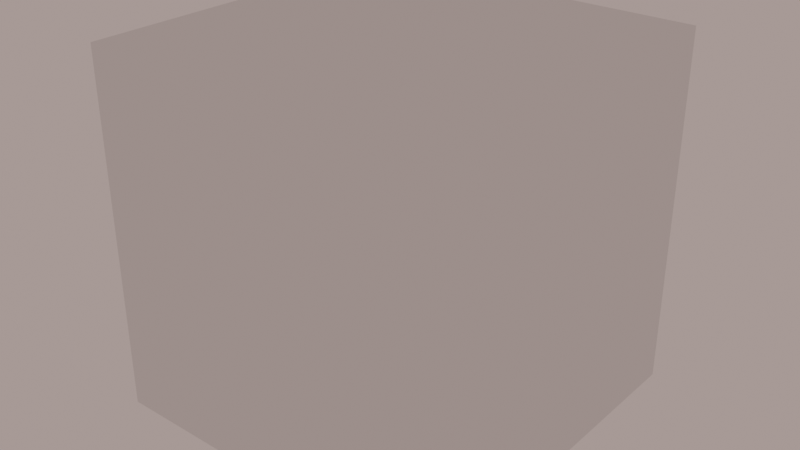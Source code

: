# Source: AN_EXAMPLE_get_size_through_bounding_box.blend  (saved by Blender 2.80.75; exported with 4.5.12 LTS)
import bpy
from mathutils import Matrix  # noqa: F401  (used for matrix-valued properties, if any)

bpy.ops.wm.read_factory_settings(use_empty=True)
scene = bpy.context.scene
scene.name = 'Scene'

# ---- world
world_world = bpy.data.worlds.new('World'); scene.world = world_world
world_world.use_nodes = True; world_world.node_tree.nodes.clear()
_N = world_world.node_tree.nodes; _L = world_world.node_tree.links
n0 = _N.new('ShaderNodeOutputWorld'); n0.name = 'World Output'; n0.location = (300, 300)
n1 = _N.new('ShaderNodeBackground'); n1.name = 'Background'; n1.location = (11, 278)
n1.inputs[0].default_value = (0.8, 0.6097, 0.5656, 1.0)
n1.inputs[1].default_value = 0.5
_L.new(n1.outputs[0], n0.inputs[0])
n0.is_active_output = True
world_world.color = (0.05088, 0.05088, 0.05088)
world_world.use_sun_shadow = False
world_world.sun_shadow_jitter_overblur = 0.0

# ---- meshes
me_cube = bpy.data.meshes.new('Cube')
me_cube.from_pydata([(-1.0, -1.0, -1.0), (-1.0, -1.0, 1.0), (-1.0, 1.0, -1.0), (-1.0, 1.0, 1.0), (1.0, -1.0, -1.0), (1.0, -1.0, 1.0), (1.0, 1.0, -1.0), (1.0, 1.0, 1.0)], [], [(0, 1, 3, 2), (2, 3, 7, 6), (6, 7, 5, 4), (4, 5, 1, 0), (2, 6, 4, 0), (7, 3, 1, 5)])
_uv = me_cube.uv_layers.new(name='UVMap')
_uv.uv.foreach_set('vector', [0.375, 0.0, 0.625, 0.0, 0.625, 0.25, 0.375, 0.25, 0.375, 0.25, 0.625, 0.25, 0.625, 0.5, 0.375, 0.5, 0.375, 0.5, 0.625, 0.5, 0.625, 0.75, 0.375, 0.75, 0.375, 0.75, 0.625, 0.75, 0.625, 1.0, 0.375, 1.0, 0.125, 0.5, 0.375, 0.5, 0.375, 0.75, 0.125, 0.75, 0.625, 0.5, 0.875, 0.5, 0.875, 0.75, 0.625, 0.75])
me_cube.use_remesh_preserve_volume = False
me_cube.use_remesh_preserve_attributes = False
me_cube.use_mirror_vertex_groups = False
me_cube.update()

# ---- objects
ob_cube = bpy.data.objects.new('Cube', me_cube)

# ---- transforms, parenting, visibility, modifiers, constraints
ob_cube.location = (0.0, 0.0, 0.0)
ob_cube.lineart.crease_threshold = 0.0

# ---- collection membership
scene.collection.objects.link(ob_cube)

# ---- scene / render settings (as saved in the file)
scene.frame_start = 1; scene.frame_end = 75; scene.frame_set(55)
scene.render.engine = 'BLENDER_EEVEE_NEXT'
scene.render.image_settings.file_format = 'JPEG'
scene.render.image_settings.color_mode = 'RGB'
scene.render.fps = 25
scene.render.use_compositing = False
scene.cycles.use_denoising = False
scene.cycles.samples = 128
scene.cycles.sampling_pattern = 'TABULATED_SOBOL'
scene.cycles.use_adaptive_sampling = False
scene.cycles.use_light_tree = False
scene.eevee.taa_render_samples = 32
scene.view_settings.view_transform = 'Filmic'
bpy.context.view_layer.update()

# ---- added for rendering (the .blend has no active camera): camera
cam_auto = bpy.data.cameras.new('AutoCamera')
cam_auto.lens = 50.0
cam_auto.sensor_width = 36.0
cam_auto.clip_end = 1000.0
ob_auto_camera = bpy.data.objects.new('AutoCamera', cam_auto)
scene.collection.objects.link(ob_auto_camera)
ob_auto_camera.location = (3.20507, -3.84609, 2.56406)
ob_auto_camera.rotation_euler = (1.09748, -7.21219e-08, 0.694738)
scene.camera = ob_auto_camera
bpy.context.view_layer.update()
